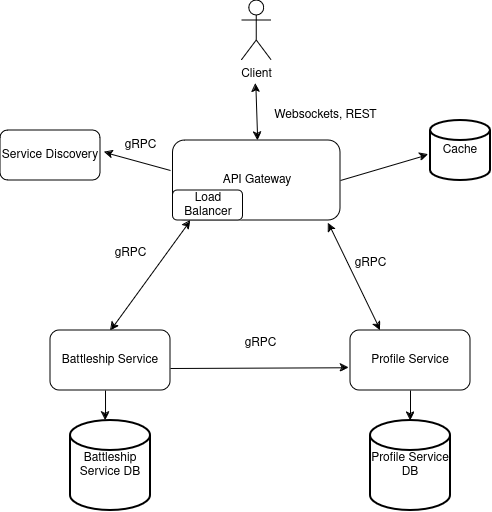

The diagram above was exported from draw.io. Its source (the exported page's mxGraphModel, read from the mxfile embedded in the PNG):
<mxGraphModel dx="779" dy="454" grid="1" gridSize="10" guides="1" tooltips="1" connect="1" arrows="1" fold="1" page="1" pageScale="1" pageWidth="850" pageHeight="1100" math="0" shadow="0">
  <root>
    <mxCell id="0" />
    <mxCell id="1" parent="0" />
    <mxCell id="-7mntqAr0WRce5k9N7nN-1" value="Client" style="shape=umlActor;verticalLabelPosition=bottom;verticalAlign=top;html=1;outlineConnect=0;" parent="1" vertex="1">
      <mxGeometry x="381.25" y="140" width="30" height="60" as="geometry" />
    </mxCell>
    <mxCell id="-7mntqAr0WRce5k9N7nN-2" value="API Gateway" style="rounded=1;whiteSpace=wrap;html=1;" parent="1" vertex="1">
      <mxGeometry x="312.5" y="280" width="167.5" height="80" as="geometry" />
    </mxCell>
    <mxCell id="-7mntqAr0WRce5k9N7nN-3" value="Load Balancer" style="rounded=1;whiteSpace=wrap;html=1;" parent="1" vertex="1">
      <mxGeometry x="312.5" y="330" width="70" height="30" as="geometry" />
    </mxCell>
    <mxCell id="-7mntqAr0WRce5k9N7nN-4" value="" style="endArrow=classic;startArrow=classic;html=1;rounded=0;exitX=0.474;exitY=-0.039;exitDx=0;exitDy=0;exitPerimeter=0;" parent="1" edge="1">
      <mxGeometry width="50" height="50" relative="1" as="geometry">
        <mxPoint x="397.195" y="280.0000000000001" as="sourcePoint" />
        <mxPoint x="395.3" y="223.12" as="targetPoint" />
      </mxGeometry>
    </mxCell>
    <mxCell id="-7mntqAr0WRce5k9N7nN-5" value="Websockets, REST" style="text;html=1;align=center;verticalAlign=middle;resizable=0;points=[];autosize=1;strokeColor=none;fillColor=none;" parent="1" vertex="1">
      <mxGeometry x="400" y="240" width="130" height="30" as="geometry" />
    </mxCell>
    <mxCell id="-7mntqAr0WRce5k9N7nN-6" value="Service Discovery" style="rounded=1;whiteSpace=wrap;html=1;" parent="1" vertex="1">
      <mxGeometry x="140" y="270" width="100" height="50" as="geometry" />
    </mxCell>
    <mxCell id="-7mntqAr0WRce5k9N7nN-8" value="gRPC" style="text;html=1;align=center;verticalAlign=middle;resizable=0;points=[];autosize=1;strokeColor=none;fillColor=none;" parent="1" vertex="1">
      <mxGeometry x="250" y="270" width="60" height="30" as="geometry" />
    </mxCell>
    <mxCell id="-7mntqAr0WRce5k9N7nN-10" value="Battleship Service" style="rounded=1;whiteSpace=wrap;html=1;" parent="1" vertex="1">
      <mxGeometry x="190" y="470" width="120" height="60" as="geometry" />
    </mxCell>
    <mxCell id="-7mntqAr0WRce5k9N7nN-11" value="Profile Service" style="rounded=1;whiteSpace=wrap;html=1;" parent="1" vertex="1">
      <mxGeometry x="490" y="470" width="120" height="60" as="geometry" />
    </mxCell>
    <mxCell id="-7mntqAr0WRce5k9N7nN-13" value="Cache" style="strokeWidth=2;html=1;shape=mxgraph.flowchart.database;whiteSpace=wrap;" parent="1" vertex="1">
      <mxGeometry x="570" y="260" width="60" height="60" as="geometry" />
    </mxCell>
    <mxCell id="-7mntqAr0WRce5k9N7nN-18" value="" style="endArrow=classic;startArrow=classic;html=1;rounded=0;exitX=0.5;exitY=0;exitDx=0;exitDy=0;" parent="1" source="-7mntqAr0WRce5k9N7nN-10" edge="1">
      <mxGeometry width="50" height="50" relative="1" as="geometry">
        <mxPoint x="280" y="410" as="sourcePoint" />
        <mxPoint x="330" y="360" as="targetPoint" />
      </mxGeometry>
    </mxCell>
    <mxCell id="-7mntqAr0WRce5k9N7nN-19" value="gRPC" style="text;html=1;align=center;verticalAlign=middle;resizable=0;points=[];autosize=1;strokeColor=none;fillColor=none;" parent="1" vertex="1">
      <mxGeometry x="240" y="378" width="60" height="30" as="geometry" />
    </mxCell>
    <mxCell id="-7mntqAr0WRce5k9N7nN-20" value="" style="endArrow=classic;startArrow=classic;html=1;rounded=0;entryX=0.928;entryY=1.034;entryDx=0;entryDy=0;entryPerimeter=0;exitX=0.25;exitY=0;exitDx=0;exitDy=0;" parent="1" source="-7mntqAr0WRce5k9N7nN-11" target="-7mntqAr0WRce5k9N7nN-2" edge="1">
      <mxGeometry width="50" height="50" relative="1" as="geometry">
        <mxPoint x="490" y="418" as="sourcePoint" />
        <mxPoint x="540" y="368" as="targetPoint" />
      </mxGeometry>
    </mxCell>
    <mxCell id="-7mntqAr0WRce5k9N7nN-21" value="gRPC" style="text;html=1;align=center;verticalAlign=middle;resizable=0;points=[];autosize=1;strokeColor=none;fillColor=none;" parent="1" vertex="1">
      <mxGeometry x="480" y="388" width="60" height="30" as="geometry" />
    </mxCell>
    <mxCell id="-7mntqAr0WRce5k9N7nN-26" value="" style="endArrow=classic;html=1;rounded=0;entryX=1.039;entryY=0.437;entryDx=0;entryDy=0;entryPerimeter=0;" parent="1" target="-7mntqAr0WRce5k9N7nN-6" edge="1">
      <mxGeometry width="50" height="50" relative="1" as="geometry">
        <mxPoint x="310" y="310" as="sourcePoint" />
        <mxPoint x="305" y="295" as="targetPoint" />
      </mxGeometry>
    </mxCell>
    <mxCell id="-7mntqAr0WRce5k9N7nN-27" value="" style="endArrow=classic;html=1;rounded=0;entryX=-0.036;entryY=0.569;entryDx=0;entryDy=0;entryPerimeter=0;" parent="1" target="-7mntqAr0WRce5k9N7nN-13" edge="1">
      <mxGeometry width="50" height="50" relative="1" as="geometry">
        <mxPoint x="480" y="320" as="sourcePoint" />
        <mxPoint x="530" y="270" as="targetPoint" />
      </mxGeometry>
    </mxCell>
    <mxCell id="-7mntqAr0WRce5k9N7nN-29" value="gRPC" style="text;html=1;align=center;verticalAlign=middle;resizable=0;points=[];autosize=1;strokeColor=none;fillColor=none;" parent="1" vertex="1">
      <mxGeometry x="370" y="468" width="60" height="30" as="geometry" />
    </mxCell>
    <mxCell id="-7mntqAr0WRce5k9N7nN-30" value="" style="endArrow=classic;html=1;rounded=0;entryX=-0.013;entryY=0.621;entryDx=0;entryDy=0;entryPerimeter=0;" parent="1" target="-7mntqAr0WRce5k9N7nN-11" edge="1">
      <mxGeometry width="50" height="50" relative="1" as="geometry">
        <mxPoint x="310" y="508" as="sourcePoint" />
        <mxPoint x="360" y="458" as="targetPoint" />
      </mxGeometry>
    </mxCell>
    <mxCell id="-7mntqAr0WRce5k9N7nN-31" value="Battleship Service DB" style="strokeWidth=2;html=1;shape=mxgraph.flowchart.database;whiteSpace=wrap;" parent="1" vertex="1">
      <mxGeometry x="210" y="560" width="80" height="90" as="geometry" />
    </mxCell>
    <mxCell id="-7mntqAr0WRce5k9N7nN-32" value="Profile Service DB" style="strokeWidth=2;html=1;shape=mxgraph.flowchart.database;whiteSpace=wrap;" parent="1" vertex="1">
      <mxGeometry x="510" y="560" width="80" height="90" as="geometry" />
    </mxCell>
    <mxCell id="-7mntqAr0WRce5k9N7nN-33" value="" style="endArrow=classic;html=1;rounded=0;entryX=0.438;entryY=-0.002;entryDx=0;entryDy=0;entryPerimeter=0;" parent="1" target="-7mntqAr0WRce5k9N7nN-31" edge="1">
      <mxGeometry width="50" height="50" relative="1" as="geometry">
        <mxPoint x="245" y="530" as="sourcePoint" />
        <mxPoint x="295" y="480" as="targetPoint" />
      </mxGeometry>
    </mxCell>
    <mxCell id="-7mntqAr0WRce5k9N7nN-34" value="" style="endArrow=classic;html=1;rounded=0;entryX=0.5;entryY=0;entryDx=0;entryDy=0;entryPerimeter=0;" parent="1" target="-7mntqAr0WRce5k9N7nN-32" edge="1">
      <mxGeometry width="50" height="50" relative="1" as="geometry">
        <mxPoint x="550" y="530" as="sourcePoint" />
        <mxPoint x="600" y="480" as="targetPoint" />
      </mxGeometry>
    </mxCell>
  </root>
</mxGraphModel>